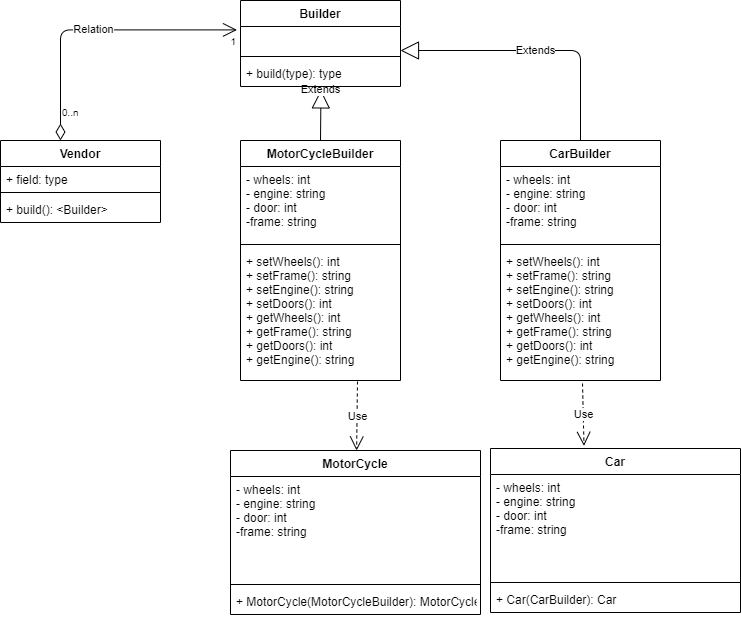

The diagram above was exported from draw.io. Its source (the exported page's mxGraphModel, read from the mxfile embedded in the PNG):
<mxGraphModel dx="1038" dy="499" grid="1" gridSize="10" guides="1" tooltips="1" connect="1" arrows="1" fold="1" page="1" pageScale="1" pageWidth="850" pageHeight="1100" math="0" shadow="0">
  <root>
    <mxCell id="0" />
    <mxCell id="1" parent="0" />
    <mxCell id="moDZF4Eg30RJeHKs0hG1-2" value="Vendor" style="swimlane;fontStyle=1;align=center;verticalAlign=top;childLayout=stackLayout;horizontal=1;startSize=26;horizontalStack=0;resizeParent=1;resizeParentMax=0;resizeLast=0;collapsible=1;marginBottom=0;" vertex="1" parent="1">
      <mxGeometry x="120" y="160" width="160" height="82" as="geometry" />
    </mxCell>
    <mxCell id="moDZF4Eg30RJeHKs0hG1-3" value="+ field: type" style="text;strokeColor=none;fillColor=none;align=left;verticalAlign=top;spacingLeft=4;spacingRight=4;overflow=hidden;rotatable=0;points=[[0,0.5],[1,0.5]];portConstraint=eastwest;" vertex="1" parent="moDZF4Eg30RJeHKs0hG1-2">
      <mxGeometry y="26" width="160" height="22" as="geometry" />
    </mxCell>
    <mxCell id="moDZF4Eg30RJeHKs0hG1-4" value="" style="line;strokeWidth=1;fillColor=none;align=left;verticalAlign=middle;spacingTop=-1;spacingLeft=3;spacingRight=3;rotatable=0;labelPosition=right;points=[];portConstraint=eastwest;" vertex="1" parent="moDZF4Eg30RJeHKs0hG1-2">
      <mxGeometry y="48" width="160" height="8" as="geometry" />
    </mxCell>
    <mxCell id="moDZF4Eg30RJeHKs0hG1-5" value="+ build(): &lt;Builder&gt;" style="text;strokeColor=none;fillColor=none;align=left;verticalAlign=top;spacingLeft=4;spacingRight=4;overflow=hidden;rotatable=0;points=[[0,0.5],[1,0.5]];portConstraint=eastwest;" vertex="1" parent="moDZF4Eg30RJeHKs0hG1-2">
      <mxGeometry y="56" width="160" height="26" as="geometry" />
    </mxCell>
    <mxCell id="moDZF4Eg30RJeHKs0hG1-7" value="CarBuilder" style="swimlane;fontStyle=1;align=center;verticalAlign=top;childLayout=stackLayout;horizontal=1;startSize=26;horizontalStack=0;resizeParent=1;resizeParentMax=0;resizeLast=0;collapsible=1;marginBottom=0;" vertex="1" parent="1">
      <mxGeometry x="620" y="160" width="160" height="240" as="geometry" />
    </mxCell>
    <mxCell id="moDZF4Eg30RJeHKs0hG1-8" value="- wheels: int&#10;- engine: string&#10;- door: int&#10;-frame: string&#10;&#10;&#10;&#10;" style="text;strokeColor=none;fillColor=none;align=left;verticalAlign=top;spacingLeft=4;spacingRight=4;overflow=hidden;rotatable=0;points=[[0,0.5],[1,0.5]];portConstraint=eastwest;" vertex="1" parent="moDZF4Eg30RJeHKs0hG1-7">
      <mxGeometry y="26" width="160" height="74" as="geometry" />
    </mxCell>
    <mxCell id="moDZF4Eg30RJeHKs0hG1-9" value="" style="line;strokeWidth=1;fillColor=none;align=left;verticalAlign=middle;spacingTop=-1;spacingLeft=3;spacingRight=3;rotatable=0;labelPosition=right;points=[];portConstraint=eastwest;" vertex="1" parent="moDZF4Eg30RJeHKs0hG1-7">
      <mxGeometry y="100" width="160" height="8" as="geometry" />
    </mxCell>
    <mxCell id="moDZF4Eg30RJeHKs0hG1-10" value="+ setWheels(): int&#10;+ setFrame(): string&#10;+ setEngine(): string&#10;+ setDoors(): int&#10;+ getWheels(): int&#10;+ getFrame(): string&#10;+ getDoors(): int&#10;+ getEngine(): string" style="text;strokeColor=none;fillColor=none;align=left;verticalAlign=top;spacingLeft=4;spacingRight=4;overflow=hidden;rotatable=0;points=[[0,0.5],[1,0.5]];portConstraint=eastwest;" vertex="1" parent="moDZF4Eg30RJeHKs0hG1-7">
      <mxGeometry y="108" width="160" height="132" as="geometry" />
    </mxCell>
    <mxCell id="moDZF4Eg30RJeHKs0hG1-14" value="MotorCycleBuilder" style="swimlane;fontStyle=1;align=center;verticalAlign=top;childLayout=stackLayout;horizontal=1;startSize=26;horizontalStack=0;resizeParent=1;resizeParentMax=0;resizeLast=0;collapsible=1;marginBottom=0;" vertex="1" parent="1">
      <mxGeometry x="360" y="160" width="160" height="240" as="geometry" />
    </mxCell>
    <mxCell id="moDZF4Eg30RJeHKs0hG1-15" value="- wheels: int&#10;- engine: string&#10;- door: int&#10;-frame: string&#10;&#10;&#10;&#10;" style="text;strokeColor=none;fillColor=none;align=left;verticalAlign=top;spacingLeft=4;spacingRight=4;overflow=hidden;rotatable=0;points=[[0,0.5],[1,0.5]];portConstraint=eastwest;" vertex="1" parent="moDZF4Eg30RJeHKs0hG1-14">
      <mxGeometry y="26" width="160" height="74" as="geometry" />
    </mxCell>
    <mxCell id="moDZF4Eg30RJeHKs0hG1-16" value="" style="line;strokeWidth=1;fillColor=none;align=left;verticalAlign=middle;spacingTop=-1;spacingLeft=3;spacingRight=3;rotatable=0;labelPosition=right;points=[];portConstraint=eastwest;" vertex="1" parent="moDZF4Eg30RJeHKs0hG1-14">
      <mxGeometry y="100" width="160" height="8" as="geometry" />
    </mxCell>
    <mxCell id="moDZF4Eg30RJeHKs0hG1-17" value="+ setWheels(): int&#10;+ setFrame(): string&#10;+ setEngine(): string&#10;+ setDoors(): int&#10;+ getWheels(): int&#10;+ getFrame(): string&#10;+ getDoors(): int&#10;+ getEngine(): string" style="text;strokeColor=none;fillColor=none;align=left;verticalAlign=top;spacingLeft=4;spacingRight=4;overflow=hidden;rotatable=0;points=[[0,0.5],[1,0.5]];portConstraint=eastwest;" vertex="1" parent="moDZF4Eg30RJeHKs0hG1-14">
      <mxGeometry y="108" width="160" height="132" as="geometry" />
    </mxCell>
    <mxCell id="moDZF4Eg30RJeHKs0hG1-28" value="Relation" style="endArrow=open;html=1;endSize=12;startArrow=diamondThin;startSize=14;startFill=0;edgeStyle=orthogonalEdgeStyle;entryX=-0.022;entryY=0.131;entryDx=0;entryDy=0;entryPerimeter=0;" edge="1" parent="1" target="moDZF4Eg30RJeHKs0hG1-24">
      <mxGeometry relative="1" as="geometry">
        <mxPoint x="180" y="160" as="sourcePoint" />
        <mxPoint x="340" y="150" as="targetPoint" />
      </mxGeometry>
    </mxCell>
    <mxCell id="moDZF4Eg30RJeHKs0hG1-29" value="0..n" style="resizable=0;html=1;align=left;verticalAlign=top;labelBackgroundColor=#ffffff;fontSize=10;" connectable="0" vertex="1" parent="moDZF4Eg30RJeHKs0hG1-28">
      <mxGeometry x="-1" relative="1" as="geometry">
        <mxPoint y="-40" as="offset" />
      </mxGeometry>
    </mxCell>
    <mxCell id="moDZF4Eg30RJeHKs0hG1-30" value="1" style="resizable=0;html=1;align=right;verticalAlign=top;labelBackgroundColor=#ffffff;fontSize=10;" connectable="0" vertex="1" parent="moDZF4Eg30RJeHKs0hG1-28">
      <mxGeometry x="1" relative="1" as="geometry" />
    </mxCell>
    <mxCell id="moDZF4Eg30RJeHKs0hG1-44" value="Extends" style="endArrow=block;endSize=16;endFill=0;html=1;entryX=0.503;entryY=1.131;entryDx=0;entryDy=0;entryPerimeter=0;exitX=0.5;exitY=0;exitDx=0;exitDy=0;" edge="1" parent="1" source="moDZF4Eg30RJeHKs0hG1-14" target="moDZF4Eg30RJeHKs0hG1-26">
      <mxGeometry x="1" width="160" relative="1" as="geometry">
        <mxPoint x="440" y="155" as="sourcePoint" />
        <mxPoint x="425" y="140" as="targetPoint" />
        <Array as="points" />
        <mxPoint as="offset" />
      </mxGeometry>
    </mxCell>
    <mxCell id="moDZF4Eg30RJeHKs0hG1-23" value="Builder" style="swimlane;fontStyle=1;align=center;verticalAlign=top;childLayout=stackLayout;horizontal=1;startSize=26;horizontalStack=0;resizeParent=1;resizeParentMax=0;resizeLast=0;collapsible=1;marginBottom=0;" vertex="1" parent="1">
      <mxGeometry x="360" y="20" width="160" height="86" as="geometry" />
    </mxCell>
    <mxCell id="moDZF4Eg30RJeHKs0hG1-24" value=" " style="text;strokeColor=none;fillColor=none;align=left;verticalAlign=top;spacingLeft=4;spacingRight=4;overflow=hidden;rotatable=0;points=[[0,0.5],[1,0.5]];portConstraint=eastwest;" vertex="1" parent="moDZF4Eg30RJeHKs0hG1-23">
      <mxGeometry y="26" width="160" height="26" as="geometry" />
    </mxCell>
    <mxCell id="moDZF4Eg30RJeHKs0hG1-25" value="" style="line;strokeWidth=1;fillColor=none;align=left;verticalAlign=middle;spacingTop=-1;spacingLeft=3;spacingRight=3;rotatable=0;labelPosition=right;points=[];portConstraint=eastwest;" vertex="1" parent="moDZF4Eg30RJeHKs0hG1-23">
      <mxGeometry y="52" width="160" height="8" as="geometry" />
    </mxCell>
    <mxCell id="moDZF4Eg30RJeHKs0hG1-26" value="+ build(type): type" style="text;strokeColor=none;fillColor=none;align=left;verticalAlign=top;spacingLeft=4;spacingRight=4;overflow=hidden;rotatable=0;points=[[0,0.5],[1,0.5]];portConstraint=eastwest;" vertex="1" parent="moDZF4Eg30RJeHKs0hG1-23">
      <mxGeometry y="60" width="160" height="26" as="geometry" />
    </mxCell>
    <mxCell id="moDZF4Eg30RJeHKs0hG1-50" value="Extends" style="endArrow=block;endSize=16;endFill=0;html=1;exitX=0.5;exitY=0;exitDx=0;exitDy=0;" edge="1" parent="1" source="moDZF4Eg30RJeHKs0hG1-7">
      <mxGeometry width="160" relative="1" as="geometry">
        <mxPoint x="480" y="90" as="sourcePoint" />
        <mxPoint x="520" y="70" as="targetPoint" />
        <Array as="points">
          <mxPoint x="700" y="70" />
        </Array>
      </mxGeometry>
    </mxCell>
    <mxCell id="moDZF4Eg30RJeHKs0hG1-52" value="Use" style="endArrow=open;endSize=12;dashed=1;html=1;" edge="1" parent="1" target="moDZF4Eg30RJeHKs0hG1-56">
      <mxGeometry width="160" relative="1" as="geometry">
        <mxPoint x="477" y="401" as="sourcePoint" />
        <mxPoint x="430" y="480" as="targetPoint" />
      </mxGeometry>
    </mxCell>
    <mxCell id="moDZF4Eg30RJeHKs0hG1-55" value="Use" style="endArrow=open;endSize=12;dashed=1;html=1;entryX=0.374;entryY=-0.016;entryDx=0;entryDy=0;entryPerimeter=0;" edge="1" parent="1" target="moDZF4Eg30RJeHKs0hG1-61">
      <mxGeometry width="160" relative="1" as="geometry">
        <mxPoint x="702" y="403" as="sourcePoint" />
        <mxPoint x="702" y="480" as="targetPoint" />
      </mxGeometry>
    </mxCell>
    <mxCell id="moDZF4Eg30RJeHKs0hG1-56" value="MotorCycle" style="swimlane;fontStyle=1;align=center;verticalAlign=top;childLayout=stackLayout;horizontal=1;startSize=26;horizontalStack=0;resizeParent=1;resizeParentMax=0;resizeLast=0;collapsible=1;marginBottom=0;" vertex="1" parent="1">
      <mxGeometry x="350" y="470" width="250" height="164" as="geometry" />
    </mxCell>
    <mxCell id="moDZF4Eg30RJeHKs0hG1-57" value="- wheels: int&#10;- engine: string&#10;- door: int&#10;-frame: string&#10;&#10;&#10;&#10;" style="text;strokeColor=none;fillColor=none;align=left;verticalAlign=top;spacingLeft=4;spacingRight=4;overflow=hidden;rotatable=0;points=[[0,0.5],[1,0.5]];portConstraint=eastwest;" vertex="1" parent="moDZF4Eg30RJeHKs0hG1-56">
      <mxGeometry y="26" width="250" height="104" as="geometry" />
    </mxCell>
    <mxCell id="moDZF4Eg30RJeHKs0hG1-58" value="" style="line;strokeWidth=1;fillColor=none;align=left;verticalAlign=middle;spacingTop=-1;spacingLeft=3;spacingRight=3;rotatable=0;labelPosition=right;points=[];portConstraint=eastwest;" vertex="1" parent="moDZF4Eg30RJeHKs0hG1-56">
      <mxGeometry y="130" width="250" height="8" as="geometry" />
    </mxCell>
    <mxCell id="moDZF4Eg30RJeHKs0hG1-59" value="+ MotorCycle(MotorCycleBuilder): MotorCycle" style="text;strokeColor=none;fillColor=none;align=left;verticalAlign=top;spacingLeft=4;spacingRight=4;overflow=hidden;rotatable=0;points=[[0,0.5],[1,0.5]];portConstraint=eastwest;" vertex="1" parent="moDZF4Eg30RJeHKs0hG1-56">
      <mxGeometry y="138" width="250" height="26" as="geometry" />
    </mxCell>
    <mxCell id="moDZF4Eg30RJeHKs0hG1-60" value="&lt;span style=&quot;color: rgba(0 , 0 , 0 , 0) ; font-family: monospace ; font-size: 0px&quot;&gt;%3CmxGraphModel%3E%3Croot%3E%3CmxCell%20id%3D%220%22%2F%3E%3CmxCell%20id%3D%221%22%20parent%3D%220%22%2F%3E%3CmxCell%20id%3D%222%22%20value%3D%22MotorCycle%22%20style%3D%22swimlane%3BfontStyle%3D1%3Balign%3Dcenter%3BverticalAlign%3Dtop%3BchildLayout%3DstackLayout%3Bhorizontal%3D1%3BstartSize%3D26%3BhorizontalStack%3D0%3BresizeParent%3D1%3BresizeParentMax%3D0%3BresizeLast%3D0%3Bcollapsible%3D1%3BmarginBottom%3D0%3B%22%20vertex%3D%221%22%20parent%3D%221%22%3E%3CmxGeometry%20x%3D%22350%22%20y%3D%22470%22%20width%3D%22250%22%20height%3D%22164%22%20as%3D%22geometry%22%2F%3E%3C%2FmxCell%3E%3CmxCell%20id%3D%223%22%20value%3D%22-%20wheels%3A%20int%26%2310%3B-%20engine%3A%20string%26%2310%3B-%20door%3A%20int%26%2310%3B-frame%3A%20string%26%2310%3B%26%2310%3B%26%2310%3B%26%2310%3B%22%20style%3D%22text%3BstrokeColor%3Dnone%3BfillColor%3Dnone%3Balign%3Dleft%3BverticalAlign%3Dtop%3BspacingLeft%3D4%3BspacingRight%3D4%3Boverflow%3Dhidden%3Brotatable%3D0%3Bpoints%3D%5B%5B0%2C0.5%5D%2C%5B1%2C0.5%5D%5D%3BportConstraint%3Deastwest%3B%22%20vertex%3D%221%22%20parent%3D%222%22%3E%3CmxGeometry%20y%3D%2226%22%20width%3D%22250%22%20height%3D%22104%22%20as%3D%22geometry%22%2F%3E%3C%2FmxCell%3E%3CmxCell%20id%3D%224%22%20value%3D%22%22%20style%3D%22line%3BstrokeWidth%3D1%3BfillColor%3Dnone%3Balign%3Dleft%3BverticalAlign%3Dmiddle%3BspacingTop%3D-1%3BspacingLeft%3D3%3BspacingRight%3D3%3Brotatable%3D0%3BlabelPosition%3Dright%3Bpoints%3D%5B%5D%3BportConstraint%3Deastwest%3B%22%20vertex%3D%221%22%20parent%3D%222%22%3E%3CmxGeometry%20y%3D%22130%22%20width%3D%22250%22%20height%3D%228%22%20as%3D%22geometry%22%2F%3E%3C%2FmxCell%3E%3CmxCell%20id%3D%225%22%20value%3D%22%2B%20MotorCycle(MotorCycleBuilder)%3A%20MotorCycle%22%20style%3D%22text%3BstrokeColor%3Dnone%3BfillColor%3Dnone%3Balign%3Dleft%3BverticalAlign%3Dtop%3BspacingLeft%3D4%3BspacingRight%3D4%3Boverflow%3Dhidden%3Brotatable%3D0%3Bpoints%3D%5B%5B0%2C0.5%5D%2C%5B1%2C0.5%5D%5D%3BportConstraint%3Deastwest%3B%22%20vertex%3D%221%22%20parent%3D%222%22%3E%3CmxGeometry%20y%3D%22138%22%20width%3D%22250%22%20height%3D%2226%22%20as%3D%22geometry%22%2F%3E%3C%2FmxCell%3E%3C%2Froot%3E%3C%2FmxGraphModel%3E&lt;/span&gt;" style="text;html=1;align=center;verticalAlign=middle;resizable=0;points=[];autosize=1;" vertex="1" parent="1">
      <mxGeometry x="665" y="524" width="20" height="20" as="geometry" />
    </mxCell>
    <mxCell id="moDZF4Eg30RJeHKs0hG1-61" value="Car" style="swimlane;fontStyle=1;align=center;verticalAlign=top;childLayout=stackLayout;horizontal=1;startSize=26;horizontalStack=0;resizeParent=1;resizeParentMax=0;resizeLast=0;collapsible=1;marginBottom=0;" vertex="1" parent="1">
      <mxGeometry x="610" y="468" width="250" height="164" as="geometry" />
    </mxCell>
    <mxCell id="moDZF4Eg30RJeHKs0hG1-62" value="- wheels: int&#10;- engine: string&#10;- door: int&#10;-frame: string&#10;&#10;&#10;&#10;" style="text;strokeColor=none;fillColor=none;align=left;verticalAlign=top;spacingLeft=4;spacingRight=4;overflow=hidden;rotatable=0;points=[[0,0.5],[1,0.5]];portConstraint=eastwest;" vertex="1" parent="moDZF4Eg30RJeHKs0hG1-61">
      <mxGeometry y="26" width="250" height="104" as="geometry" />
    </mxCell>
    <mxCell id="moDZF4Eg30RJeHKs0hG1-63" value="" style="line;strokeWidth=1;fillColor=none;align=left;verticalAlign=middle;spacingTop=-1;spacingLeft=3;spacingRight=3;rotatable=0;labelPosition=right;points=[];portConstraint=eastwest;" vertex="1" parent="moDZF4Eg30RJeHKs0hG1-61">
      <mxGeometry y="130" width="250" height="8" as="geometry" />
    </mxCell>
    <mxCell id="moDZF4Eg30RJeHKs0hG1-64" value="+ Car(CarBuilder): Car" style="text;strokeColor=none;fillColor=none;align=left;verticalAlign=top;spacingLeft=4;spacingRight=4;overflow=hidden;rotatable=0;points=[[0,0.5],[1,0.5]];portConstraint=eastwest;" vertex="1" parent="moDZF4Eg30RJeHKs0hG1-61">
      <mxGeometry y="138" width="250" height="26" as="geometry" />
    </mxCell>
  </root>
</mxGraphModel>